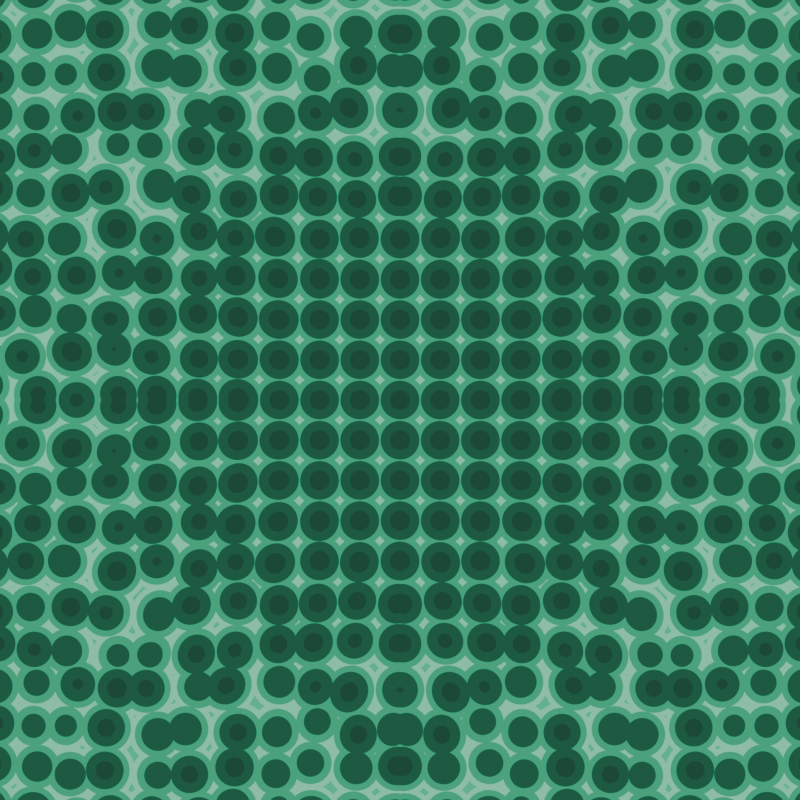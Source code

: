 # Source: turqoise.blend  (saved by Blender 5.2.44; exported with 4.5.12 LTS)
import bpy
from mathutils import Matrix  # noqa: F401  (used for matrix-valued properties, if any)

bpy.ops.wm.read_factory_settings(use_empty=True)
scene = bpy.context.scene
scene.name = 'Scene'

# ---- collections
col_collection = bpy.data.collections.new('Collection'); scene.collection.children.link(col_collection)

# ---- materials (node trees are filled in below, after node groups)
mat_material_001 = bpy.data.materials.new('Material.001')

# ---- material node trees
mat_material_001.use_nodes = True; mat_material_001.node_tree.nodes.clear()
_N = mat_material_001.node_tree.nodes; _L = mat_material_001.node_tree.links
n0 = _N.new('ShaderNodeBsdfPrincipled'); n0.name = 'Principled BSDF'; n0.location = (-20, 100)
n0.inputs[10].default_value = 0.005
n1 = _N.new('ShaderNodeOutputMaterial'); n1.name = 'Material Output'; n1.location = (380, 100)
n2 = _N.new('ShaderNodeValToRGB'); n2.name = 'Colour Ramp'; n2.location = (-400, 20)
n2.color_ramp.interpolation = 'CONSTANT'
while len(n2.color_ramp.elements) > 1: n2.color_ramp.elements.remove(n2.color_ramp.elements[-1])
n2.color_ramp.elements[0].position = 0.0; n2.color_ramp.elements[0].color = (0.00421, 0.09178, 0.0454, 1.0)
_e = n2.color_ramp.elements.new(0.25); _e.color = (0.005331, 0.1368, 0.06629, 1.0)
_e = n2.color_ramp.elements.new(0.4773); _e.color = (0.01144, 0.4309, 0.1998, 1.0)
_e = n2.color_ramp.elements.new(0.625); _e.color = (0.1319, 0.6737, 0.3933, 1.0)
_e = n2.color_ramp.elements.new(0.75); _e.color = (0.0137, 0.552, 0.2542, 1.0)
n3 = _N.new('ShaderNodeTexVoronoi'); n3.name = 'Voronoi Texture'; n3.location = (-760, 60)
n3.width = 160
n3.inputs[2].default_value = 10.0
n3.inputs[3].default_value = 0.7
n3.inputs[4].default_value = 0.0
n3.inputs[5].default_value = 0.0
n4 = _N.new('ShaderNodeTexGradient'); n4.name = 'Gradient Texture'; n4.location = (-1140, -60)
n4.gradient_type = 'SPHERICAL'
n5 = _N.new('ShaderNodeMath'); n5.name = 'Maths'; n5.location = (-940, -60)
n5.operation = 'SUBTRACT'
n5.inputs[0].default_value = 0.4
_L.new(n0.outputs[0], n1.inputs[0])
_L.new(n2.outputs[0], n0.inputs[0])
_L.new(n2.outputs[0], n0.inputs[27])
_L.new(n2.outputs[0], n0.inputs[28])
_L.new(n3.outputs[0], n2.inputs[0])
_L.new(n5.outputs[0], n3.inputs[8])
_L.new(n4.outputs[1], n5.inputs[1])
n1.is_active_output = True

# ---- world
world_world = bpy.data.worlds.new('World'); scene.world = world_world
world_world.use_nodes = True; world_world.node_tree.nodes.clear()
_N = world_world.node_tree.nodes; _L = world_world.node_tree.links
n0 = _N.new('ShaderNodeOutputWorld'); n0.name = 'World Output'; n0.location = (200, 100)
n1 = _N.new('ShaderNodeBackground'); n1.name = 'Background'; n1.location = (-200, 100)
n1.inputs[0].default_value = (0.05088, 0.05088, 0.05088, 1.0)
_L.new(n1.outputs[0], n0.inputs[0])
n0.is_active_output = True
world_world.color = (0.05088, 0.05088, 0.05088)
world_world.sun_shadow_jitter_overblur = 0.0

# ---- cameras
cam_camera_001 = bpy.data.cameras.new('Camera.001')
cam_camera_001.type = 'ORTHO'
cam_camera_001.ortho_scale = 1.99

# ---- meshes
me_plane_001 = bpy.data.meshes.new('Plane.001')
me_plane_001.from_pydata([(-1.0, -1.0, 0.0), (1.0, -1.0, 0.0), (-1.0, 1.0, 0.0), (1.0, 1.0, 0.0)], [], [(0, 1, 3, 2)])
_uv = me_plane_001.uv_layers.new(name='UVMap')
_uv.uv.foreach_set('vector', [0.0, 0.0, 1.0, 0.0, 1.0, 1.0, 0.0, 1.0])
me_plane_001.materials.append(mat_material_001)
me_plane_001.update()
me_plane_004 = bpy.data.meshes.new('Plane.004')
me_plane_004.from_pydata([(-1.0, -1.0, 0.0), (1.0, -1.0, 0.0), (-1.0, 1.0, 0.0), (1.0, 1.0, 0.0)], [], [(0, 1, 3, 2)])
_uv = me_plane_004.uv_layers.new(name='UVMap')
_uv.uv.foreach_set('vector', [0.0, 0.0, 1.0, 0.0, 1.0, 1.0, 0.0, 1.0])
me_plane_004.materials.append(mat_material_001)
me_plane_004.update()
me_plane_005 = bpy.data.meshes.new('Plane.005')
me_plane_005.from_pydata([(-1.0, -1.0, 0.0), (1.0, -1.0, 0.0), (-1.0, 1.0, 0.0), (1.0, 1.0, 0.0)], [], [(0, 1, 3, 2)])
_uv = me_plane_005.uv_layers.new(name='UVMap')
_uv.uv.foreach_set('vector', [0.0, 0.0, 1.0, 0.0, 1.0, 1.0, 0.0, 1.0])
me_plane_005.materials.append(mat_material_001)
me_plane_005.update()
me_plane_006 = bpy.data.meshes.new('Plane.006')
me_plane_006.from_pydata([(-1.0, -1.0, 0.0), (1.0, -1.0, 0.0), (-1.0, 1.0, 0.0), (1.0, 1.0, 0.0)], [], [(0, 1, 3, 2)])
_uv = me_plane_006.uv_layers.new(name='UVMap')
_uv.uv.foreach_set('vector', [0.0, 0.0, 1.0, 0.0, 1.0, 1.0, 0.0, 1.0])
me_plane_006.materials.append(mat_material_001)
me_plane_006.update()

# ---- objects
ob_camera = bpy.data.objects.new('Camera', cam_camera_001)
ob_plane_001 = bpy.data.objects.new('Plane.001', me_plane_001)
ob_plane_002 = bpy.data.objects.new('Plane.002', me_plane_004)
ob_plane_003 = bpy.data.objects.new('Plane.003', me_plane_005)
ob_plane_004 = bpy.data.objects.new('Plane.004', me_plane_006)

# ---- transforms, parenting, visibility, modifiers, constraints
ob_camera.location = (0.0, 0.0, 10.0)
ob_plane_001.location = (-0.5, 0.5, 0.0)
ob_plane_001.rotation_euler = (0.0, -0.0, 1.571)
ob_plane_001.scale = (0.5, 0.5, 0.5)
ob_plane_002.location = (0.5, 0.5, 0.0)
ob_plane_002.rotation_euler = (0.0, -0.0, 1.571)
ob_plane_002.scale = (0.5, -0.5, 0.5)
ob_plane_003.location = (-0.5, -0.5, 0.0)
ob_plane_003.rotation_euler = (0.0, -0.0, 1.571)
ob_plane_003.scale = (-0.5, 0.5, 0.5)
ob_plane_004.location = (0.5, -0.5, 0.0)
ob_plane_004.rotation_euler = (0.0, -0.0, 1.571)
ob_plane_004.scale = (-0.5, -0.5, 0.5)

# ---- collection membership
col_collection.objects.link(ob_camera)
col_collection.objects.link(ob_plane_001)
col_collection.objects.link(ob_plane_002)
col_collection.objects.link(ob_plane_003)
col_collection.objects.link(ob_plane_004)

# ---- scene / render settings (as saved in the file)
scene.camera = ob_camera
scene.frame_start = 1; scene.frame_end = 250; scene.frame_set(1)
scene.render.engine = 'BLENDER_EEVEE_NEXT'
scene.render.image_settings.file_format = 'WEBP'
scene.render.image_settings.quality = 100
scene.render.resolution_x = 1365
scene.render.resolution_y = 1365
scene.render.bake_bias = 0.0
scene.render.bake_samples = 0
scene.render.compositor_device = 'GPU'
scene.eevee.use_volume_custom_range = False
scene.eevee.fast_gi_thickness_near = 0.1
scene.eevee.fast_gi_thickness_far = 0.0
scene.eevee.ray_tracing_options.screen_trace_thickness = 0.1
bpy.context.view_layer.update()

# ---- added for rendering (the .blend has no usable light): sun
light_auto_sun = bpy.data.lights.new('AutoSun', 'SUN')
light_auto_sun.energy = 3.0
light_auto_sun.angle = 0.0523599
ob_auto_sun = bpy.data.objects.new('AutoSun', light_auto_sun)
scene.collection.objects.link(ob_auto_sun)
ob_auto_sun.rotation_euler = (0.872665, 0.174533, 0.523599)
bpy.context.view_layer.update()
